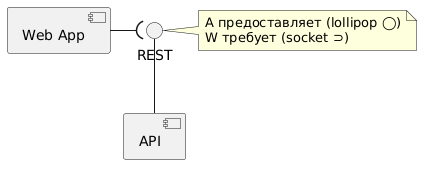

The diagram above was rendered by PlantUML. Its source (embedded in the PNG):
@startuml
skinparam backgroundColor #FFFFFF
skinparam shadowing false

component "Web App" as W
component "API" as A

interface "REST" as R

W -( R
R -- A

note right of R : A предоставляет (lollipop ◯)\nW требует (socket ⊃)
@enduml